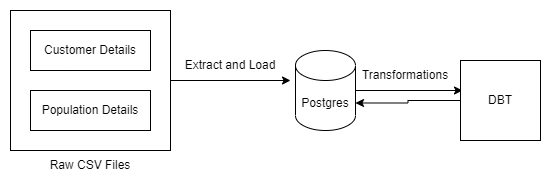

The diagram above was exported from draw.io. Its source (the exported page's mxGraphModel, read from the mxfile embedded in the PNG):
<mxGraphModel dx="782" dy="376" grid="1" gridSize="10" guides="1" tooltips="1" connect="1" arrows="1" fold="1" page="1" pageScale="1" pageWidth="850" pageHeight="1100" math="0" shadow="0">
  <root>
    <mxCell id="0" />
    <mxCell id="1" parent="0" />
    <mxCell id="ADkSzuO1NAvcvWewKhju-7" style="edgeStyle=orthogonalEdgeStyle;rounded=0;orthogonalLoop=1;jettySize=auto;html=1;" edge="1" parent="1" source="ADkSzuO1NAvcvWewKhju-2">
      <mxGeometry relative="1" as="geometry">
        <mxPoint x="360" y="150" as="targetPoint" />
      </mxGeometry>
    </mxCell>
    <mxCell id="ADkSzuO1NAvcvWewKhju-2" value="" style="rounded=0;whiteSpace=wrap;html=1;" vertex="1" parent="1">
      <mxGeometry x="80" y="80" width="160" height="140" as="geometry" />
    </mxCell>
    <mxCell id="ADkSzuO1NAvcvWewKhju-3" value="Population Details" style="rounded=0;whiteSpace=wrap;html=1;" vertex="1" parent="1">
      <mxGeometry x="100" y="160" width="120" height="40" as="geometry" />
    </mxCell>
    <mxCell id="ADkSzuO1NAvcvWewKhju-4" value="Customer Details" style="rounded=0;whiteSpace=wrap;html=1;" vertex="1" parent="1">
      <mxGeometry x="100" y="100" width="120" height="40" as="geometry" />
    </mxCell>
    <mxCell id="ADkSzuO1NAvcvWewKhju-5" value="Raw CSV Files" style="text;html=1;strokeColor=none;fillColor=none;align=center;verticalAlign=middle;whiteSpace=wrap;rounded=0;" vertex="1" parent="1">
      <mxGeometry x="110" y="220" width="100" height="30" as="geometry" />
    </mxCell>
    <mxCell id="ADkSzuO1NAvcvWewKhju-10" style="edgeStyle=orthogonalEdgeStyle;rounded=0;orthogonalLoop=1;jettySize=auto;html=1;entryX=0.025;entryY=0.375;entryDx=0;entryDy=0;entryPerimeter=0;" edge="1" parent="1" source="ADkSzuO1NAvcvWewKhju-6" target="ADkSzuO1NAvcvWewKhju-9">
      <mxGeometry relative="1" as="geometry" />
    </mxCell>
    <mxCell id="ADkSzuO1NAvcvWewKhju-6" value="Postgres" style="shape=cylinder3;whiteSpace=wrap;html=1;boundedLbl=1;backgroundOutline=1;size=15;" vertex="1" parent="1">
      <mxGeometry x="365" y="120" width="60" height="80" as="geometry" />
    </mxCell>
    <mxCell id="ADkSzuO1NAvcvWewKhju-8" value="Extract and Load" style="text;html=1;strokeColor=none;fillColor=none;align=center;verticalAlign=middle;whiteSpace=wrap;rounded=0;" vertex="1" parent="1">
      <mxGeometry x="230" y="120" width="140" height="30" as="geometry" />
    </mxCell>
    <mxCell id="ADkSzuO1NAvcvWewKhju-13" style="edgeStyle=orthogonalEdgeStyle;rounded=0;orthogonalLoop=1;jettySize=auto;html=1;exitX=0;exitY=0.5;exitDx=0;exitDy=0;entryX=1;entryY=0;entryDx=0;entryDy=52.5;entryPerimeter=0;" edge="1" parent="1" source="ADkSzuO1NAvcvWewKhju-9" target="ADkSzuO1NAvcvWewKhju-6">
      <mxGeometry relative="1" as="geometry" />
    </mxCell>
    <mxCell id="ADkSzuO1NAvcvWewKhju-9" value="DBT" style="whiteSpace=wrap;html=1;aspect=fixed;" vertex="1" parent="1">
      <mxGeometry x="530" y="130" width="80" height="80" as="geometry" />
    </mxCell>
    <mxCell id="ADkSzuO1NAvcvWewKhju-14" value="Transformations" style="text;html=1;strokeColor=none;fillColor=none;align=center;verticalAlign=middle;whiteSpace=wrap;rounded=0;" vertex="1" parent="1">
      <mxGeometry x="420" y="130" width="110" height="30" as="geometry" />
    </mxCell>
  </root>
</mxGraphModel>